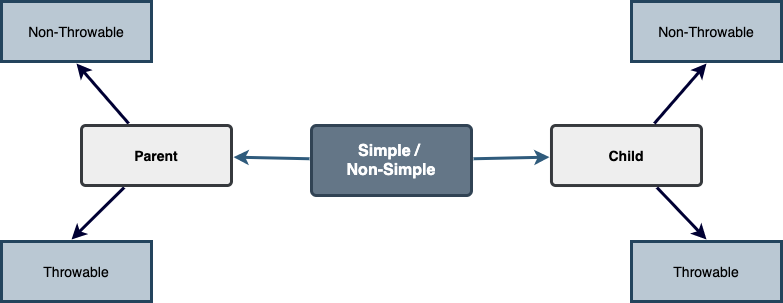

The diagram above was exported from draw.io. Its source (the exported page's mxGraphModel, read from the mxfile embedded in the PNG):
<mxGraphModel dx="1186" dy="773" grid="1" gridSize="10" guides="1" tooltips="1" connect="1" arrows="1" fold="1" page="1" pageScale="1" pageWidth="1169" pageHeight="827" background="#ffffff" math="0" shadow="0">
  <root>
    <mxCell id="0" />
    <mxCell id="1" parent="0" />
    <mxCell id="1746" value="" style="edgeStyle=none;rounded=0;jumpStyle=none;html=1;shadow=0;labelBackgroundColor=none;startArrow=none;startFill=0;endArrow=classic;endFill=1;jettySize=auto;orthogonalLoop=1;strokeColor=#2F5B7C;strokeWidth=3;fontFamily=Helvetica;fontSize=16;fontColor=#23445D;spacing=5;" parent="1" source="1749" target="1771" edge="1">
      <mxGeometry relative="1" as="geometry" />
    </mxCell>
    <mxCell id="1748" value="" style="edgeStyle=none;rounded=0;jumpStyle=none;html=1;shadow=0;labelBackgroundColor=none;startArrow=none;startFill=0;endArrow=classic;endFill=1;jettySize=auto;orthogonalLoop=1;strokeColor=#2F5B7C;strokeWidth=3;fontFamily=Helvetica;fontSize=16;fontColor=#23445D;spacing=5;" parent="1" source="1749" target="1753" edge="1">
      <mxGeometry relative="1" as="geometry" />
    </mxCell>
    <mxCell id="1749" value="Simple / &lt;br&gt;Non-Simple" style="rounded=1;whiteSpace=wrap;html=1;shadow=0;labelBackgroundColor=none;strokeColor=#314354;strokeWidth=3;fillColor=#647687;fontFamily=Helvetica;fontSize=16;align=center;fontStyle=1;spacing=5;arcSize=7;perimeterSpacing=2;fontColor=#ffffff;" parent="1" vertex="1">
      <mxGeometry x="520" y="384" width="160" height="70" as="geometry" />
    </mxCell>
    <mxCell id="1750" value="" style="edgeStyle=none;rounded=1;jumpStyle=none;html=1;shadow=0;labelBackgroundColor=none;startArrow=none;startFill=0;jettySize=auto;orthogonalLoop=1;strokeWidth=3;fontFamily=Helvetica;fontSize=14;fontColor=#FFFFFF;spacing=5;fontStyle=1;fillColor=#b0e3e6;strokeColor=#000033;entryX=0.5;entryY=1;entryDx=0;entryDy=0;" parent="1" source="1753" target="1756" edge="1">
      <mxGeometry relative="1" as="geometry" />
    </mxCell>
    <mxCell id="1752" value="" style="edgeStyle=none;rounded=1;jumpStyle=none;html=1;shadow=0;labelBackgroundColor=none;startArrow=none;startFill=0;jettySize=auto;orthogonalLoop=1;strokeWidth=3;fontFamily=Helvetica;fontSize=14;fontColor=#FFFFFF;spacing=5;fontStyle=1;fillColor=#b0e3e6;strokeColor=#000033;" parent="1" source="1753" edge="1">
      <mxGeometry relative="1" as="geometry">
        <mxPoint x="280" y="498" as="targetPoint" />
      </mxGeometry>
    </mxCell>
    <mxCell id="1753" value="Parent" style="rounded=1;whiteSpace=wrap;html=1;shadow=0;labelBackgroundColor=none;strokeColor=#36393d;strokeWidth=3;fillColor=#eeeeee;fontFamily=Helvetica;fontSize=14;align=center;spacing=5;fontStyle=1;arcSize=7;perimeterSpacing=2;" parent="1" vertex="1">
      <mxGeometry x="290" y="384" width="150" height="60" as="geometry" />
    </mxCell>
    <mxCell id="1754" value="Throwable" style="rounded=0;whiteSpace=wrap;html=1;shadow=0;labelBackgroundColor=none;strokeColor=#23445d;strokeWidth=3;fillColor=#bac8d3;fontFamily=Helvetica;fontSize=14;align=center;spacing=5;fontStyle=0;arcSize=7;perimeterSpacing=2;" parent="1" vertex="1">
      <mxGeometry x="210" y="500" width="150" height="60" as="geometry" />
    </mxCell>
    <mxCell id="1756" value="Non-Throwable" style="rounded=0;whiteSpace=wrap;html=1;shadow=0;labelBackgroundColor=none;strokeColor=#23445d;strokeWidth=3;fillColor=#bac8d3;fontFamily=Helvetica;fontSize=14;align=center;spacing=5;fontStyle=0;arcSize=7;perimeterSpacing=2;" parent="1" vertex="1">
      <mxGeometry x="210" y="260" width="150" height="60" as="geometry" />
    </mxCell>
    <mxCell id="1771" value="Child" style="rounded=1;whiteSpace=wrap;html=1;shadow=0;labelBackgroundColor=none;strokeColor=#36393d;strokeWidth=3;fillColor=#eeeeee;fontFamily=Helvetica;fontSize=14;align=center;spacing=5;fontStyle=1;arcSize=7;perimeterSpacing=2;" parent="1" vertex="1">
      <mxGeometry x="760" y="383.9999999999999" width="150" height="60" as="geometry" />
    </mxCell>
    <mxCell id="1772" value="Throwable" style="rounded=0;whiteSpace=wrap;html=1;shadow=0;labelBackgroundColor=none;strokeColor=#23445d;strokeWidth=3;fillColor=#bac8d3;fontFamily=Helvetica;fontSize=14;align=center;spacing=5;fontStyle=0;arcSize=7;perimeterSpacing=2;glass=0;" parent="1" vertex="1">
      <mxGeometry x="840" y="500" width="150" height="60" as="geometry" />
    </mxCell>
    <mxCell id="1773" value="" style="edgeStyle=none;rounded=1;jumpStyle=none;html=1;shadow=0;labelBackgroundColor=none;startArrow=none;startFill=0;jettySize=auto;orthogonalLoop=1;strokeWidth=3;fontFamily=Helvetica;fontSize=14;fontColor=#FFFFFF;spacing=5;fontStyle=1;fillColor=#b0e3e6;strokeColor=#000033;" parent="1" source="1771" edge="1">
      <mxGeometry relative="1" as="geometry">
        <mxPoint x="915" y="498" as="targetPoint" />
      </mxGeometry>
    </mxCell>
    <mxCell id="1778" value="Non-Throwable" style="rounded=0;whiteSpace=wrap;html=1;shadow=0;labelBackgroundColor=none;strokeColor=#23445d;strokeWidth=3;fillColor=#bac8d3;fontFamily=Helvetica;fontSize=14;align=center;spacing=5;fontStyle=0;arcSize=7;perimeterSpacing=2;" parent="1" vertex="1">
      <mxGeometry x="840" y="260" width="150" height="60" as="geometry" />
    </mxCell>
    <mxCell id="1779" value="" style="edgeStyle=none;rounded=1;jumpStyle=none;html=1;shadow=0;labelBackgroundColor=none;startArrow=none;startFill=0;jettySize=auto;orthogonalLoop=1;strokeWidth=3;fontFamily=Helvetica;fontSize=14;fontColor=#FFFFFF;spacing=5;fontStyle=1;fillColor=#b0e3e6;strokeColor=#000033;entryX=0.5;entryY=1;entryDx=0;entryDy=0;" parent="1" source="1771" target="1778" edge="1">
      <mxGeometry relative="1" as="geometry" />
    </mxCell>
  </root>
</mxGraphModel>